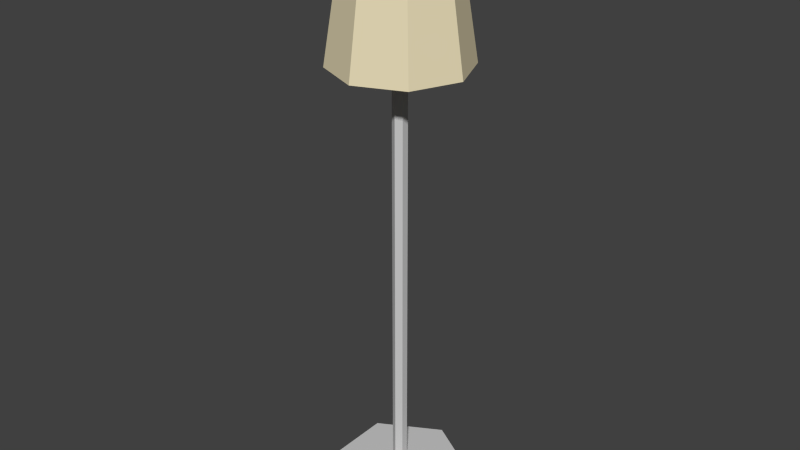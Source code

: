 # Source: Lamp.blend  (saved by Blender 2.76.0; exported with 4.5.12 LTS)
import bpy
from mathutils import Matrix  # noqa: F401  (used for matrix-valued properties, if any)

bpy.ops.wm.read_factory_settings(use_empty=True)
scene = bpy.context.scene
scene.name = 'Scene'

# ---- collections
col_collection_1 = bpy.data.collections.new('Collection 1'); scene.collection.children.link(col_collection_1)

# ---- materials (node trees are filled in below, after node groups)
mat_metal_001 = bpy.data.materials.new('Metal.001')
mat_metal_001.alpha_threshold = 0.0
mat_metal_001.roughness = 0.5
mat_top_001 = bpy.data.materials.new('Top.001')
mat_top_001.alpha_threshold = 0.0
mat_top_001.roughness = 0.5

# ---- material node trees
mat_metal_001.use_nodes = True; mat_metal_001.node_tree.nodes.clear()
_N = mat_metal_001.node_tree.nodes; _L = mat_metal_001.node_tree.links
n0 = _N.new('ShaderNodeOutputMaterial'); n0.name = 'Material Output'; n0.location = (300, 300)
n1 = _N.new('ShaderNodeBsdfDiffuse'); n1.name = 'Diffuse BSDF'; n1.location = (10, 300)
n1.inputs[0].default_value = (0.6038, 0.6038, 0.6038, 1.0)
_L.new(n1.outputs[0], n0.inputs[0])
n0.is_active_output = True
mat_top_001.use_nodes = True; mat_top_001.node_tree.nodes.clear()
_N = mat_top_001.node_tree.nodes; _L = mat_top_001.node_tree.links
n0 = _N.new('ShaderNodeOutputMaterial'); n0.name = 'Material Output'; n0.location = (300, 300)
n1 = _N.new('ShaderNodeBsdfDiffuse'); n1.name = 'Diffuse BSDF'; n1.location = (10, 300)
n1.inputs[0].default_value = (0.8, 0.7093, 0.4746, 1.0)
_L.new(n1.outputs[0], n0.inputs[0])
n0.is_active_output = True

# ---- world
world_world = bpy.data.worlds.new('World'); scene.world = world_world
world_world.color = (0.05088, 0.05088, 0.05088)
world_world.use_sun_shadow = False
world_world.sun_shadow_jitter_overblur = 0.0
world_world.cycles.sampling_method = 'MANUAL'
world_world.cycles.sample_map_resolution = 256

# ---- meshes
me_cylinder_003 = bpy.data.meshes.new('Cylinder.003')
me_cylinder_003.from_pydata([(0.0001023, 0.07637, 1.039), (0.0534, 0.0543, 1.039), (0.07547, 0.001004, 1.039), (0.0534, -0.05229, 1.039), (0.0001023, -0.07436, 1.039), (-0.05319, -0.05229, 1.039), (-0.07527, 0.001004, 1.039), (-0.05319, 0.0543, 1.039), (0.03877, 0.03967, 1.039), (0.0001023, 0.05569, 1.039), (0.05479, 0.001004, 1.039), (0.03877, -0.03766, 1.039), (0.0001023, -0.05368, 1.039), (-0.03857, -0.03766, 1.039), (-0.05458, 0.001004, 1.039), (-0.03857, 0.03967, 1.039), (0.0001023, 0.1167, 0.7863), (0.08189, 0.08279, 0.7863), (0.1158, 0.001004, 0.7863), (0.08189, -0.08078, 0.7863), (0.0001023, -0.1147, 0.7863), (-0.08168, -0.08078, 0.7863), (-0.1156, 0.001004, 0.7863), (-0.08168, 0.08279, 0.7863), (0.07016, 0.07106, 0.7863), (0.0001023, 0.1001, 0.7863), (0.09918, 0.001004, 0.7863), (0.07016, -0.06906, 0.7863), (0.0001023, -0.09808, 0.7863), (-0.06996, -0.06906, 0.7863), (-0.09898, 0.001004, 0.7863), (-0.06996, 0.07106, 0.7863), (-0.0001365, 0.1211, 0.0004536), (-0.0001365, 0.1211, 0.04153), (0.1059, 0.05988, 0.0004536), (0.1059, 0.05988, 0.04153), (0.1059, -0.06256, 0.0004536), (0.1059, -0.06256, 0.04153), (-0.0001365, -0.1238, 0.0004536), (-0.0001365, -0.1238, 0.04153), (-0.1062, -0.06256, 0.0004536), (-0.1062, -0.06256, 0.04153), (-0.1062, 0.05988, 0.0004536), (-0.1062, 0.05988, 0.04153), (0.0107, 0.004917, 0.04153), (-0.0001365, 0.01117, 0.04153), (0.0107, -0.007591, 0.04153), (-0.0001365, -0.01385, 0.04153), (-0.01097, -0.007591, 0.04153), (-0.01097, 0.004917, 0.04153), (0.0107, 0.004917, 0.955), (-0.0001364, 0.01117, 0.955), (0.0107, -0.007591, 0.955), (-0.0001364, -0.01385, 0.955), (-0.01097, -0.007591, 0.955), (-0.01097, 0.004917, 0.955)], [], [(24, 8, 9, 25), (1, 17, 16, 0), (2, 18, 17, 1), (3, 19, 18, 2), (4, 20, 19, 3), (5, 21, 20, 4), (7, 6, 14, 15), (6, 22, 21, 5), (0, 16, 23, 7), (5, 4, 12, 13), (3, 2, 10, 11), (0, 7, 15, 9), (6, 5, 13, 14), (4, 3, 11, 12), (2, 1, 8, 10), (1, 0, 9, 8), (31, 15, 14, 30), (29, 13, 12, 28), (27, 11, 10, 26), (25, 9, 15, 31), (30, 14, 13, 29), (28, 12, 11, 27), (26, 10, 8, 24), (23, 31, 30, 22), (21, 29, 28, 20), (19, 27, 26, 18), (16, 25, 31, 23), (22, 30, 29, 21), (20, 28, 27, 19), (18, 26, 24, 17), (17, 24, 25, 16), (7, 23, 22, 6), (32, 33, 35, 34), (34, 35, 37, 36), (36, 37, 39, 38), (38, 39, 41, 40), (37, 35, 44, 46), (42, 43, 33, 32), (40, 41, 43, 42), (32, 34, 36, 38, 40, 42), (45, 49, 55, 51), (43, 41, 48, 49), (35, 33, 45, 44), (39, 37, 46, 47), (33, 43, 49, 45), (41, 39, 47, 48), (50, 51, 55, 54, 53, 52), (48, 47, 53, 54), (46, 44, 50, 52), (49, 48, 54, 55), (47, 46, 52, 53), (44, 45, 51, 50)])
me_cylinder_003.polygons.foreach_set('material_index', [1, 1, 1, 1, 1, 1, 1, 1, 1, 1, 1, 1, 1, 1, 1, 1, 1, 1, 1, 1, 1, 1, 1, 1, 1, 1, 1, 1, 1, 1, 1, 1, 0, 0, 0, 0, 0, 0, 0, 0, 0, 0, 0, 0, 0, 0, 0, 0, 0, 0, 0, 0])
me_cylinder_003.materials.append(mat_metal_001)
me_cylinder_003.materials.append(mat_top_001)
me_cylinder_003.use_remesh_preserve_volume = False
me_cylinder_003.use_remesh_preserve_attributes = False
me_cylinder_003.use_mirror_vertex_groups = False
me_cylinder_003.update()

# ---- objects
ob_lamp = bpy.data.objects.new('Lamp', me_cylinder_003)

# ---- transforms, parenting, visibility, modifiers, constraints
ob_lamp.location = (0.0, 0.0, 0.0)
ob_lamp.lineart.crease_threshold = 0.0

# ---- collection membership
col_collection_1.objects.link(ob_lamp)

# ---- scene / render settings (as saved in the file)
scene.frame_start = 1; scene.frame_end = 250; scene.frame_set(1)
scene.render.engine = 'CYCLES'
scene.render.resolution_percentage = 50
scene.render.dither_intensity = 0.0
scene.cycles.use_denoising = False
scene.cycles.samples = 10
scene.cycles.sampling_pattern = 'TABULATED_SOBOL'
scene.cycles.light_sampling_threshold = 0.0
scene.cycles.use_adaptive_sampling = False
scene.cycles.use_light_tree = False
scene.cycles.blur_glossy = 0.0
scene.cycles.pixel_filter_type = 'GAUSSIAN'
scene.cycles.sample_clamp_indirect = 0.0
scene.view_settings.view_transform = 'Standard'
bpy.context.view_layer.update()

# ---- added for rendering (the .blend has no active camera and no usable light): camera, sun
cam_auto = bpy.data.cameras.new('AutoCamera')
cam_auto.lens = 50.0
cam_auto.sensor_width = 36.0
cam_auto.clip_end = 1000.0
ob_auto_camera = bpy.data.objects.new('AutoCamera', cam_auto)
scene.collection.objects.link(ob_auto_camera)
ob_auto_camera.location = (1.01021, -1.21347, 1.32778)
ob_auto_camera.rotation_euler = (1.09748, -7.21219e-08, 0.694738)
scene.camera = ob_auto_camera
light_auto_sun = bpy.data.lights.new('AutoSun', 'SUN')
light_auto_sun.energy = 3.0
light_auto_sun.angle = 0.0523599
ob_auto_sun = bpy.data.objects.new('AutoSun', light_auto_sun)
scene.collection.objects.link(ob_auto_sun)
ob_auto_sun.rotation_euler = (0.872665, 0.174533, 0.523599)
bpy.context.view_layer.update()

